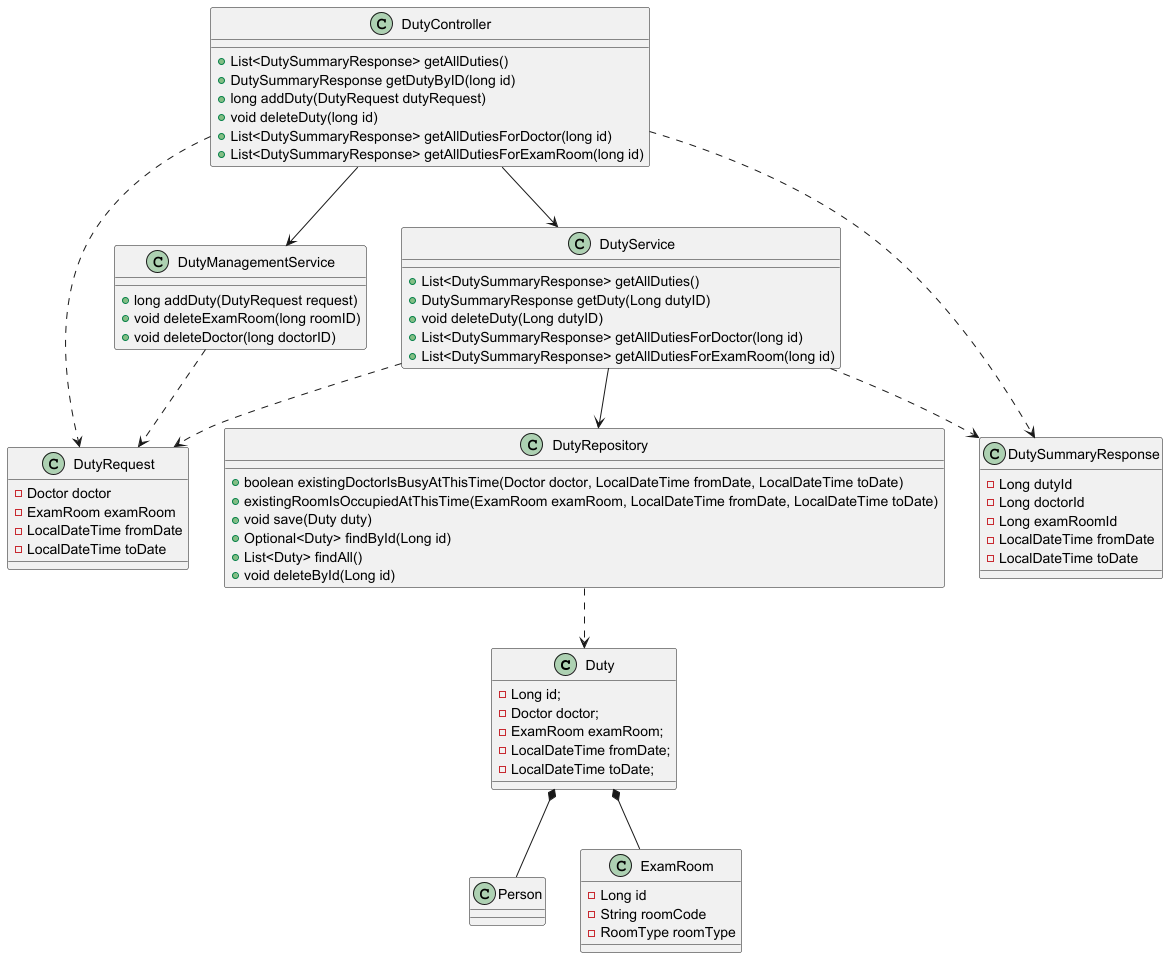

The diagram above was rendered by PlantUML. Its source (embedded in the PNG):
@startuml

class Duty{
    - Long id;
    - Doctor doctor;
    - ExamRoom examRoom;
    - LocalDateTime fromDate;
    - LocalDateTime toDate;
}

class DutyRepository{
    + boolean existingDoctorIsBusyAtThisTime(Doctor doctor, LocalDateTime fromDate, LocalDateTime toDate)
    + existingRoomIsOccupiedAtThisTime(ExamRoom examRoom, LocalDateTime fromDate, LocalDateTime toDate)
    + void save(Duty duty)
    + Optional<Duty> findById(Long id)
    + List<Duty> findAll()
    + void deleteById(Long id)
}

class Person{}
class ExamRoom {
    - Long id
    - String roomCode
    - RoomType roomType
}

class DutyRequest{
    - Doctor doctor
    - ExamRoom examRoom
    - LocalDateTime fromDate
    - LocalDateTime toDate
}

class DutySummaryResponse{
    - Long dutyId
    - Long doctorId
    - Long examRoomId
    - LocalDateTime fromDate
    - LocalDateTime toDate

}

class DutyService{
    + List<DutySummaryResponse> getAllDuties()
    + DutySummaryResponse getDuty(Long dutyID)
    + void deleteDuty(Long dutyID)
    + List<DutySummaryResponse> getAllDutiesForDoctor(long id)
    + List<DutySummaryResponse> getAllDutiesForExamRoom(long id)
}

class DutyManagementService {
    + long addDuty(DutyRequest request)
    + void deleteExamRoom(long roomID)
    + void deleteDoctor(long doctorID)
}

class DutyController{
    + List<DutySummaryResponse> getAllDuties()
    + DutySummaryResponse getDutyByID(long id)
    + long addDuty(DutyRequest dutyRequest)
    + void deleteDuty(long id)
    + List<DutySummaryResponse> getAllDutiesForDoctor(long id)
    + List<DutySummaryResponse> getAllDutiesForExamRoom(long id)
}

Duty *-- Person
Duty *-- ExamRoom
DutyRepository ..> Duty
DutyService --> DutyRepository
DutyService ..> DutyRequest
DutyService ..> DutySummaryResponse
DutyManagementService ..> DutyRequest
DutyController --> DutyService
DutyController --> DutyManagementService
DutyController ..> DutyRequest
DutyController ..> DutySummaryResponse


@enduml